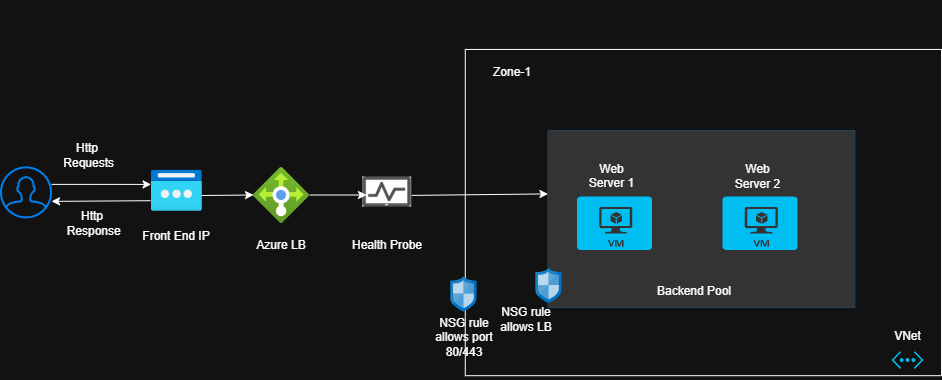

The diagram above was exported from draw.io. Its source (the exported page's mxGraphModel, read from the mxfile embedded in the PNG):
<mxGraphModel dx="2063" dy="1856" grid="1" gridSize="10" guides="1" tooltips="1" connect="1" arrows="1" fold="1" page="1" pageScale="1" pageWidth="850" pageHeight="1100" math="0" shadow="0">
  <root>
    <mxCell id="0" />
    <mxCell id="1" parent="0" />
    <mxCell id="SrGDCzgh7m6i0C4T2s1n-15" connectable="0" parent="1" style="group" value="" vertex="1">
      <mxGeometry height="380" width="940" x="-660" y="-1020" as="geometry" />
    </mxCell>
    <mxCell id="4fUby5OGQOXTQxhtFJ1F-140" connectable="0" parent="SrGDCzgh7m6i0C4T2s1n-15" style="group" value="" vertex="1">
      <mxGeometry height="380" width="510" x="430" as="geometry" />
    </mxCell>
    <mxCell id="4fUby5OGQOXTQxhtFJ1F-75" parent="4fUby5OGQOXTQxhtFJ1F-140" style="rounded=0;whiteSpace=wrap;html=1;" value="" vertex="1">
      <mxGeometry height="268.6868686868687" width="440.9552300748759" x="61.73373221048273" y="86.36363636363637" as="geometry" />
    </mxCell>
    <mxCell id="wVNvPPn9PVWO7VLddSux-71" parent="4fUby5OGQOXTQxhtFJ1F-140" style="rounded=0;whiteSpace=wrap;html=1;" value="&lt;span style=&quot;color: rgba(0, 0, 0, 0); font-family: monospace; font-size: 0px; text-align: start; text-wrap-mode: nowrap;&quot;&gt;%3CmxGraphModel%3E%3Croot%3E%3CmxCell%20id%3D%220%22%2F%3E%3CmxCell%20id%3D%221%22%20parent%3D%220%22%2F%3E%3CmxCell%20id%3D%222%22%20value%3D%22Application%20LB%22%20style%3D%22text%3Bhtml%3D1%3BwhiteSpace%3Dwrap%3BstrokeColor%3Dnone%3BfillColor%3Dnone%3Balign%3Dcenter%3BverticalAlign%3Dmiddle%3Brounded%3D0%3B%22%20vertex%3D%221%22%20parent%3D%221%22%3E%3CmxGeometry%20x%3D%22246.4%22%20y%3D%2232.25%22%20width%3D%22100%22%20height%3D%2230%22%20as%3D%22geometry%22%2F%3E%3C%2FmxCell%3E%3C%2Froot%3E%3C%2FmxGraphModel%3&lt;/span&gt;" vertex="1">
      <mxGeometry height="326.2626262626262" width="476.23164848086594" x="33.768351519134114" y="48.939393939393945" as="geometry" />
    </mxCell>
    <mxCell id="wVNvPPn9PVWO7VLddSux-26" parent="4fUby5OGQOXTQxhtFJ1F-140" style="image;sketch=0;aspect=fixed;html=1;points=[];align=center;fontSize=12;image=img/lib/mscae/Network_Security_Groups_Classic.svg;" value="" vertex="1">
      <mxGeometry height="35.27641840599007" width="26.104549620432653" x="19.40203012329464" y="276.3636363636364" as="geometry" />
    </mxCell>
    <mxCell id="wVNvPPn9PVWO7VLddSux-18" parent="4fUby5OGQOXTQxhtFJ1F-140" style="rounded=0;whiteSpace=wrap;html=1;fillColor=#333333;strokeColor=#23445d;" value="" vertex="1">
      <mxGeometry height="177.04545454545456" width="306.8431063999031" x="116.4739144719778" y="130.0252525252525" as="geometry" />
    </mxCell>
    <mxCell id="wVNvPPn9PVWO7VLddSux-23" parent="4fUby5OGQOXTQxhtFJ1F-140" style="text;html=1;whiteSpace=wrap;strokeColor=none;fillColor=none;align=center;verticalAlign=middle;rounded=0;" value="Web Server 1&lt;div&gt;&lt;br&gt;&lt;/div&gt;" vertex="1">
      <mxGeometry height="21.782828282828284" width="53.064552387210576" x="154.25495858479306" y="171.63333333333335" as="geometry" />
    </mxCell>
    <mxCell id="wVNvPPn9PVWO7VLddSux-70" parent="4fUby5OGQOXTQxhtFJ1F-140" style="verticalLabelPosition=bottom;html=1;verticalAlign=top;align=center;strokeColor=none;fillColor=#00BEF2;shape=mxgraph.azure.virtual_network;pointerEvents=1;" value="" vertex="1">
      <mxGeometry height="17.752525252525253" width="32.00453059883449" x="459.99827525981783" y="350.7314141414141" as="geometry" />
    </mxCell>
    <mxCell id="Vg05OnkZFRb5-Z9A4JUm-12" parent="4fUby5OGQOXTQxhtFJ1F-140" style="text;html=1;whiteSpace=wrap;strokeColor=none;fillColor=none;align=center;verticalAlign=middle;rounded=0;" value="NSG rule allows port 80/443" vertex="1">
      <mxGeometry height="27.348484848484848" width="61.733732210482636" x="1.5874388282695506" y="323.3838383838384" as="geometry" />
    </mxCell>
    <mxCell id="zsRApKLSgd3pyCNvoz2t-5" parent="4fUby5OGQOXTQxhtFJ1F-140" style="text;html=1;whiteSpace=wrap;strokeColor=none;fillColor=none;align=center;verticalAlign=middle;rounded=0;" value="Web Server 2" vertex="1">
      <mxGeometry height="22.07070707070707" width="50.877414446039175" x="300.8725725846895" y="165.05050505050505" as="geometry" />
    </mxCell>
    <mxCell id="4fUby5OGQOXTQxhtFJ1F-72" parent="4fUby5OGQOXTQxhtFJ1F-140" style="verticalLabelPosition=bottom;html=1;verticalAlign=top;align=center;strokeColor=none;fillColor=#00BEF2;shape=mxgraph.azure.virtual_machine;" value="" vertex="1">
      <mxGeometry height="53.57424242424243" width="74.9712082173304" x="145.50640682010766" y="195.92070707070707" as="geometry" />
    </mxCell>
    <mxCell id="4fUby5OGQOXTQxhtFJ1F-77" parent="4fUby5OGQOXTQxhtFJ1F-140" style="text;html=1;whiteSpace=wrap;strokeColor=none;fillColor=none;align=center;verticalAlign=middle;rounded=0;" value="Zone-1" vertex="1">
      <mxGeometry height="28.787878787878785" width="88.19104601497517" x="37.04023932628968" y="57.57575757575757" as="geometry" />
    </mxCell>
    <mxCell id="4fUby5OGQOXTQxhtFJ1F-78" parent="4fUby5OGQOXTQxhtFJ1F-140" style="text;html=1;whiteSpace=wrap;strokeColor=none;fillColor=none;align=center;verticalAlign=middle;rounded=0;" value="VNet" vertex="1">
      <mxGeometry height="28.787878787878785" width="54.67844852928461" x="448.65893133203065" y="321.94303030303035" as="geometry" />
    </mxCell>
    <mxCell id="4fUby5OGQOXTQxhtFJ1F-79" parent="4fUby5OGQOXTQxhtFJ1F-140" style="text;html=1;whiteSpace=wrap;strokeColor=none;fillColor=none;align=center;verticalAlign=middle;rounded=0;" value="Backend Pool" vertex="1">
      <mxGeometry height="28.787878787878785" width="88.19104601497517" x="218.71379411713858" y="276.3636363636364" as="geometry" />
    </mxCell>
    <mxCell id="4fUby5OGQOXTQxhtFJ1F-80" parent="4fUby5OGQOXTQxhtFJ1F-140" style="verticalLabelPosition=bottom;html=1;verticalAlign=top;align=center;strokeColor=none;fillColor=#00BEF2;shape=mxgraph.azure.virtual_machine;" value="" vertex="1">
      <mxGeometry height="53.57424242424243" width="74.9712082173304" x="291.0304518494182" y="195.92070707070707" as="geometry" />
    </mxCell>
    <mxCell id="4fUby5OGQOXTQxhtFJ1F-81" parent="4fUby5OGQOXTQxhtFJ1F-140" style="image;sketch=0;aspect=fixed;html=1;points=[];align=center;fontSize=12;image=img/lib/mscae/Network_Security_Groups_Classic.svg;" value="" vertex="1">
      <mxGeometry height="35.27641840599007" width="26.104549620432653" x="104.41819848173071" y="267.72727272727275" as="geometry" />
    </mxCell>
    <mxCell id="OZLNByE8j8bQza5vNHC6-34" parent="4fUby5OGQOXTQxhtFJ1F-140" style="text;html=1;whiteSpace=wrap;strokeColor=none;fillColor=none;align=center;verticalAlign=middle;rounded=0;" value="&lt;div&gt;&lt;br&gt;&lt;/div&gt;NSG rule allows LB&lt;div&gt;&lt;br&gt;&lt;/div&gt;" vertex="1">
      <mxGeometry height="22.1096538702915" width="66.3641285589714" x="62.39516505559514" y="308.030303030303" as="geometry" />
    </mxCell>
    <mxCell id="SrGDCzgh7m6i0C4T2s1n-14" edge="1" parent="4fUby5OGQOXTQxhtFJ1F-140" style="endArrow=classic;html=1;rounded=0;exitX=1;exitY=0.5;exitDx=0;exitDy=0;entryX=0;entryY=0.358;entryDx=0;entryDy=0;entryPerimeter=0;" target="wVNvPPn9PVWO7VLddSux-18" value="">
      <mxGeometry height="50" relative="1" width="50" as="geometry">
        <mxPoint x="-23.230000000000018" y="194.92000000000002" as="sourcePoint" />
        <mxPoint x="114" y="200" as="targetPoint" />
      </mxGeometry>
    </mxCell>
    <mxCell id="4fUby5OGQOXTQxhtFJ1F-161" parent="SrGDCzgh7m6i0C4T2s1n-15" style="text;html=1;whiteSpace=wrap;strokeColor=none;fillColor=none;align=center;verticalAlign=middle;rounded=0;" value="Azure LB" vertex="1">
      <mxGeometry height="30" width="100" x="230" y="230" as="geometry" />
    </mxCell>
    <mxCell id="SrGDCzgh7m6i0C4T2s1n-3" parent="SrGDCzgh7m6i0C4T2s1n-15" style="image;aspect=fixed;html=1;points=[];align=center;fontSize=12;image=img/lib/azure2/networking/Load_Balancers.svg;" value="" vertex="1">
      <mxGeometry height="56" width="56" x="252" y="167" as="geometry" />
    </mxCell>
    <mxCell id="SrGDCzgh7m6i0C4T2s1n-7" parent="SrGDCzgh7m6i0C4T2s1n-15" style="text;html=1;whiteSpace=wrap;strokeColor=none;fillColor=none;align=center;verticalAlign=middle;rounded=0;" value="Health Probe" vertex="1">
      <mxGeometry height="30" width="100" x="335.99" y="230" as="geometry" />
    </mxCell>
    <mxCell id="SrGDCzgh7m6i0C4T2s1n-8" parent="SrGDCzgh7m6i0C4T2s1n-15" style="shape=image;verticalLabelPosition=bottom;labelBackgroundColor=default;verticalAlign=top;aspect=fixed;imageAspect=0;image=data:image/png,(base64 omitted: 4360 chars);" value="" vertex="1">
      <mxGeometry height="30" width="49.21" x="361.39" y="176.5" as="geometry" />
    </mxCell>
    <mxCell id="SrGDCzgh7m6i0C4T2s1n-10" connectable="0" parent="SrGDCzgh7m6i0C4T2s1n-15" style="group" value="" vertex="1">
      <mxGeometry height="111.75" width="225.38" y="139.13" as="geometry" />
    </mxCell>
    <mxCell id="Vg05OnkZFRb5-Z9A4JUm-7" edge="1" parent="SrGDCzgh7m6i0C4T2s1n-10" style="endArrow=classic;html=1;rounded=0;entryX=-0.008;entryY=0.346;entryDx=0;entryDy=0;entryPerimeter=0;" target="SrGDCzgh7m6i0C4T2s1n-1" value="">
      <mxGeometry height="50" relative="1" width="50" as="geometry">
        <mxPoint x="50" y="44.75" as="sourcePoint" />
        <mxPoint x="139.99919336279964" y="41.00919441410315" as="targetPoint" />
      </mxGeometry>
    </mxCell>
    <mxCell id="Vg05OnkZFRb5-Z9A4JUm-8" parent="SrGDCzgh7m6i0C4T2s1n-10" style="text;html=1;whiteSpace=wrap;strokeColor=none;fillColor=none;align=center;verticalAlign=middle;rounded=0;" value="Http&lt;div&gt;&amp;nbsp;Requests&lt;/div&gt;" vertex="1">
      <mxGeometry height="31.5" width="50" x="61.329999999999984" as="geometry" />
    </mxCell>
    <mxCell id="Vg05OnkZFRb5-Z9A4JUm-9" edge="1" parent="SrGDCzgh7m6i0C4T2s1n-10" source="SrGDCzgh7m6i0C4T2s1n-1" style="endArrow=classic;html=1;rounded=0;exitX=-0.02;exitY=0.741;exitDx=0;exitDy=0;exitPerimeter=0;" value="">
      <mxGeometry height="50" relative="1" width="50" as="geometry">
        <mxPoint x="135.3137270539624" y="61.01059360344129" as="sourcePoint" />
        <mxPoint x="50" y="61.75" as="targetPoint" />
      </mxGeometry>
    </mxCell>
    <mxCell id="Vg05OnkZFRb5-Z9A4JUm-10" parent="SrGDCzgh7m6i0C4T2s1n-10" style="text;html=1;whiteSpace=wrap;strokeColor=none;fillColor=none;align=center;verticalAlign=middle;rounded=0;" value="Http&lt;div&gt;&amp;nbsp;Response&lt;/div&gt;" vertex="1">
      <mxGeometry height="20" width="60" x="61.329999999999984" y="73.5" as="geometry" />
    </mxCell>
    <mxCell id="Vg05OnkZFRb5-Z9A4JUm-23" parent="SrGDCzgh7m6i0C4T2s1n-10" style="html=1;verticalLabelPosition=bottom;align=center;labelBackgroundColor=#ffffff;verticalAlign=top;strokeWidth=2;strokeColor=#0080F0;shadow=0;dashed=0;shape=mxgraph.ios7.icons.user;" value="" vertex="1">
      <mxGeometry height="50" width="50" y="28.25" as="geometry" />
    </mxCell>
    <mxCell id="wVNvPPn9PVWO7VLddSux-25" parent="SrGDCzgh7m6i0C4T2s1n-10" style="text;html=1;whiteSpace=wrap;strokeColor=none;fillColor=none;align=center;verticalAlign=middle;rounded=0;" value="Front End IP" vertex="1">
      <mxGeometry height="30" width="100" x="125.38" y="81.75" as="geometry" />
    </mxCell>
    <mxCell id="SrGDCzgh7m6i0C4T2s1n-1" parent="SrGDCzgh7m6i0C4T2s1n-10" style="image;aspect=fixed;html=1;points=[];align=center;fontSize=12;image=img/lib/azure2/networking/Public_IP_Addresses_Classic.svg;" value="" vertex="1">
      <mxGeometry height="41.25" width="50.77" x="150" y="30.5" as="geometry" />
    </mxCell>
    <mxCell id="SrGDCzgh7m6i0C4T2s1n-11" edge="1" parent="SrGDCzgh7m6i0C4T2s1n-15" style="endArrow=classic;html=1;rounded=0;entryX=0.002;entryY=0.471;entryDx=0;entryDy=0;entryPerimeter=0;" value="">
      <mxGeometry height="50" relative="1" width="50" as="geometry">
        <mxPoint x="200" y="195" as="sourcePoint" />
        <mxPoint x="252" y="194.5" as="targetPoint" />
      </mxGeometry>
    </mxCell>
    <mxCell id="SrGDCzgh7m6i0C4T2s1n-13" edge="1" parent="SrGDCzgh7m6i0C4T2s1n-15" style="endArrow=classic;html=1;rounded=0;exitX=1;exitY=0.5;exitDx=0;exitDy=0;entryX=0.002;entryY=0.471;entryDx=0;entryDy=0;entryPerimeter=0;" value="">
      <mxGeometry height="50" relative="1" width="50" as="geometry">
        <mxPoint x="308" y="194.5" as="sourcePoint" />
        <mxPoint x="365" y="194.5" as="targetPoint" />
      </mxGeometry>
    </mxCell>
  </root>
</mxGraphModel>